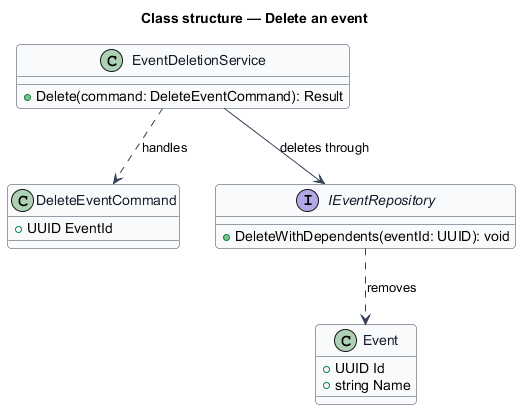

The diagram above was rendered by PlantUML. Its source (embedded in the PNG):
@startuml
' --- shared skin header ---
skinparam backgroundColor #FFFFFF
skinparam shadowing false
skinparam roundcorner 8
skinparam defaultFontName Arial
skinparam ArrowColor #344054
skinparam class {
  BorderColor #344054
  FontColor #101828
  BackgroundColor #F9FAFB
}
' --------------------------
title Class structure — Delete an event

class DeleteEventCommand {
  +UUID EventId
}

class EventDeletionService {
  +Delete(command: DeleteEventCommand): Result
}

interface IEventRepository {
  +DeleteWithDependents(eventId: UUID): void
}

class Event {
  +UUID Id
  +string Name
}

EventDeletionService ..> DeleteEventCommand : handles
EventDeletionService --> IEventRepository : deletes through
IEventRepository ..> Event : removes
@enduml